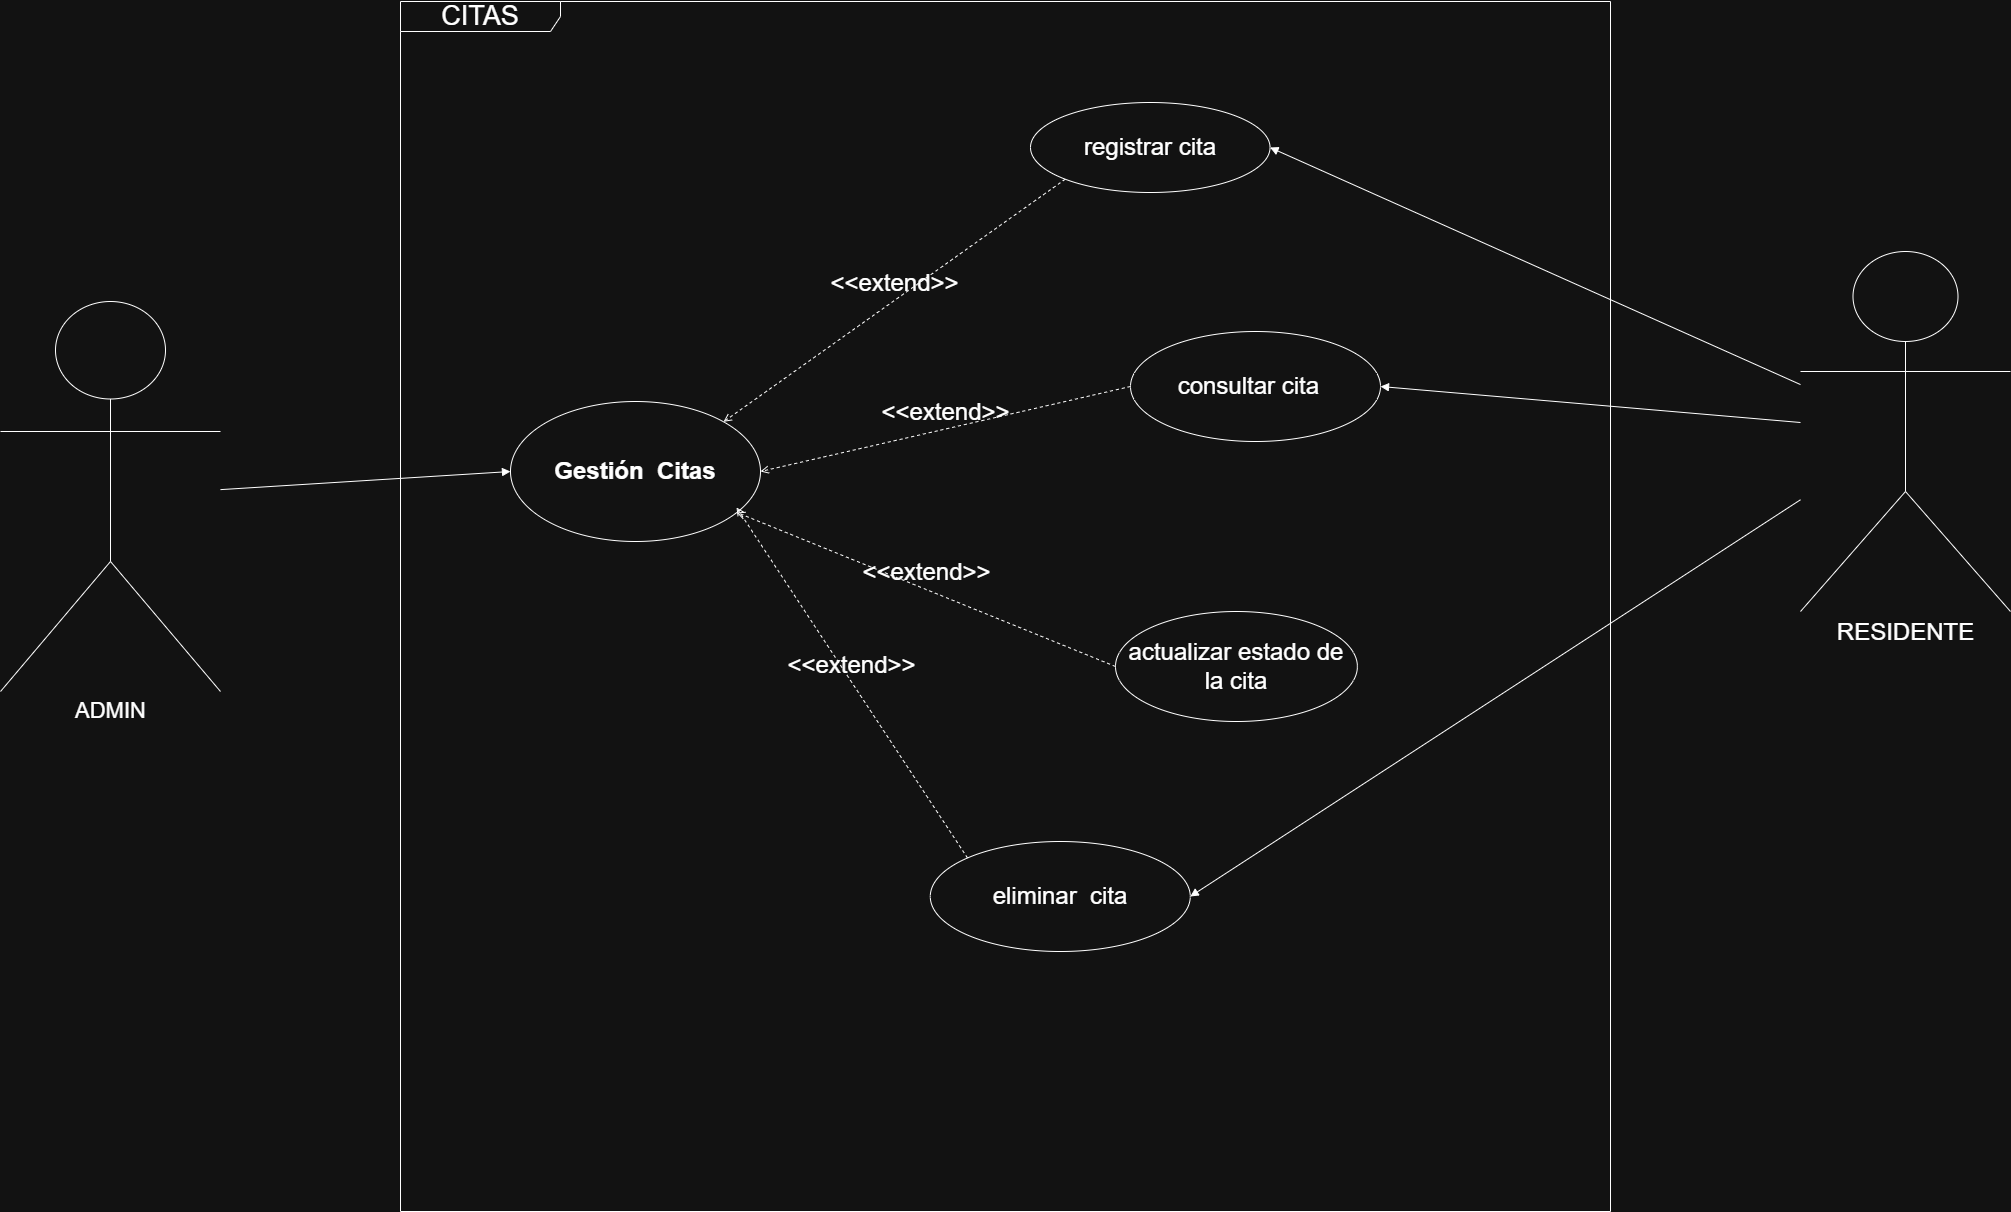

The diagram above was exported from draw.io. Its source (the exported page's mxGraphModel, read from the mxfile embedded in the PNG):
<mxGraphModel dx="1594" dy="3914" grid="1" gridSize="10" guides="1" tooltips="1" connect="1" arrows="1" fold="1" page="1" pageScale="1" pageWidth="827" pageHeight="1169" math="0" shadow="0">
  <root>
    <mxCell id="mRAPGL4q18QLcdQdlGc2-0" />
    <mxCell id="mRAPGL4q18QLcdQdlGc2-1" parent="mRAPGL4q18QLcdQdlGc2-0" />
    <mxCell id="mRAPGL4q18QLcdQdlGc2-3" value="&lt;span style=&quot;font-size: 27px;&quot;&gt;CITAS&lt;/span&gt;" style="shape=umlFrame;whiteSpace=wrap;html=1;pointerEvents=0;recursiveResize=0;container=1;collapsible=0;width=160;" vertex="1" parent="mRAPGL4q18QLcdQdlGc2-1">
      <mxGeometry x="2180" y="-1360" width="1210" height="1210" as="geometry" />
    </mxCell>
    <mxCell id="71svBZi9N_0C8cUV7iGm-0" value="&lt;font style=&quot;font-size: 24px;&quot;&gt;&lt;b style=&quot;&quot;&gt;Gestión&amp;nbsp; Citas&lt;/b&gt;&lt;/font&gt;" style="ellipse;whiteSpace=wrap;html=1;" vertex="1" parent="mRAPGL4q18QLcdQdlGc2-3">
      <mxGeometry x="110" y="400" width="250" height="140" as="geometry" />
    </mxCell>
    <mxCell id="71svBZi9N_0C8cUV7iGm-3" value="&lt;span style=&quot;font-size: 24px;&quot;&gt;registrar cita&lt;/span&gt;" style="rounded=1;whiteSpace=wrap;html=1;shape=ellipse;perimeter=ellipsePerimeter;" vertex="1" parent="mRAPGL4q18QLcdQdlGc2-3">
      <mxGeometry x="630" y="101" width="239.54" height="90" as="geometry" />
    </mxCell>
    <mxCell id="71svBZi9N_0C8cUV7iGm-4" value="&lt;font style=&quot;font-size: 24px;&quot;&gt;consultar cita&amp;nbsp;&amp;nbsp;&lt;/font&gt;" style="rounded=1;whiteSpace=wrap;html=1;fillStyle=auto;shape=ellipse;perimeter=ellipsePerimeter;" vertex="1" parent="mRAPGL4q18QLcdQdlGc2-3">
      <mxGeometry x="730" y="330" width="250" height="110" as="geometry" />
    </mxCell>
    <mxCell id="71svBZi9N_0C8cUV7iGm-5" value="&lt;font style=&quot;font-size: 24px;&quot;&gt;actualizar estado de la cita&lt;/font&gt;" style="rounded=1;whiteSpace=wrap;html=1;shape=ellipse;perimeter=ellipsePerimeter;" vertex="1" parent="mRAPGL4q18QLcdQdlGc2-3">
      <mxGeometry x="715" y="610" width="241.88" height="110" as="geometry" />
    </mxCell>
    <mxCell id="71svBZi9N_0C8cUV7iGm-6" value="&lt;font style=&quot;font-size: 24px;&quot;&gt;eliminar&amp;nbsp; cita&lt;/font&gt;" style="rounded=1;whiteSpace=wrap;html=1;shape=ellipse;perimeter=ellipsePerimeter;" vertex="1" parent="mRAPGL4q18QLcdQdlGc2-3">
      <mxGeometry x="529.77" y="840" width="260" height="110" as="geometry" />
    </mxCell>
    <mxCell id="71svBZi9N_0C8cUV7iGm-15" value="&lt;font style=&quot;font-size: 24px;&quot;&gt;&amp;lt;&amp;lt;extend&amp;gt;&amp;gt;&lt;/font&gt;" style="html=1;verticalAlign=bottom;labelBackgroundColor=none;endArrow=open;endFill=0;dashed=1;rounded=0;exitX=0;exitY=0.5;exitDx=0;exitDy=0;entryX=1;entryY=0.5;entryDx=0;entryDy=0;" edge="1" parent="mRAPGL4q18QLcdQdlGc2-3" source="71svBZi9N_0C8cUV7iGm-4" target="71svBZi9N_0C8cUV7iGm-0">
      <mxGeometry width="160" relative="1" as="geometry">
        <mxPoint x="480" y="290" as="sourcePoint" />
        <mxPoint x="640" y="290" as="targetPoint" />
      </mxGeometry>
    </mxCell>
    <mxCell id="QLGlEGUORRiuStSszlTe-1" value="&lt;font style=&quot;font-size: 24px;&quot;&gt;&amp;lt;&amp;lt;extend&amp;gt;&amp;gt;&lt;/font&gt;" style="html=1;verticalAlign=bottom;labelBackgroundColor=none;endArrow=open;endFill=0;dashed=1;rounded=0;exitX=0;exitY=0.5;exitDx=0;exitDy=0;" edge="1" parent="mRAPGL4q18QLcdQdlGc2-3" source="71svBZi9N_0C8cUV7iGm-5" target="71svBZi9N_0C8cUV7iGm-0">
      <mxGeometry width="160" relative="1" as="geometry">
        <mxPoint x="690" y="530" as="sourcePoint" />
        <mxPoint x="380" y="645" as="targetPoint" />
      </mxGeometry>
    </mxCell>
    <mxCell id="QLGlEGUORRiuStSszlTe-2" value="&lt;font style=&quot;font-size: 24px;&quot;&gt;&amp;lt;&amp;lt;extend&amp;gt;&amp;gt;&lt;/font&gt;" style="html=1;verticalAlign=bottom;labelBackgroundColor=none;endArrow=open;endFill=0;dashed=1;rounded=0;exitX=0;exitY=0;exitDx=0;exitDy=0;entryX=0.904;entryY=0.757;entryDx=0;entryDy=0;entryPerimeter=0;" edge="1" parent="mRAPGL4q18QLcdQdlGc2-3" source="71svBZi9N_0C8cUV7iGm-6" target="71svBZi9N_0C8cUV7iGm-0">
      <mxGeometry width="160" relative="1" as="geometry">
        <mxPoint x="678.12" y="702" as="sourcePoint" />
        <mxPoint x="345.12" y="600" as="targetPoint" />
      </mxGeometry>
    </mxCell>
    <mxCell id="QLGlEGUORRiuStSszlTe-3" value="&lt;font style=&quot;font-size: 24px;&quot;&gt;&amp;lt;&amp;lt;extend&amp;gt;&amp;gt;&lt;/font&gt;" style="html=1;verticalAlign=bottom;labelBackgroundColor=none;endArrow=open;endFill=0;dashed=1;rounded=0;exitX=0;exitY=1;exitDx=0;exitDy=0;entryX=1;entryY=0;entryDx=0;entryDy=0;" edge="1" parent="mRAPGL4q18QLcdQdlGc2-3" source="71svBZi9N_0C8cUV7iGm-3" target="71svBZi9N_0C8cUV7iGm-0">
      <mxGeometry width="160" relative="1" as="geometry">
        <mxPoint x="560" y="230" as="sourcePoint" />
        <mxPoint x="250" y="345" as="targetPoint" />
      </mxGeometry>
    </mxCell>
    <mxCell id="mRAPGL4q18QLcdQdlGc2-20" value="&lt;font style=&quot;font-size: 22px;&quot;&gt;ADMIN&lt;/font&gt;" style="shape=umlActor;verticalLabelPosition=bottom;verticalAlign=top;html=1;" vertex="1" parent="mRAPGL4q18QLcdQdlGc2-1">
      <mxGeometry x="1780" y="-1060" width="220" height="390" as="geometry" />
    </mxCell>
    <mxCell id="mRAPGL4q18QLcdQdlGc2-21" value="&lt;font style=&quot;font-size: 24px;&quot;&gt;RESIDENTE&lt;/font&gt;" style="shape=umlActor;verticalLabelPosition=bottom;verticalAlign=top;html=1;" vertex="1" parent="mRAPGL4q18QLcdQdlGc2-1">
      <mxGeometry x="3580" y="-1110" width="210" height="360" as="geometry" />
    </mxCell>
    <mxCell id="QLGlEGUORRiuStSszlTe-4" value="" style="html=1;verticalAlign=bottom;labelBackgroundColor=none;endArrow=block;endFill=1;rounded=0;entryX=0;entryY=0.5;entryDx=0;entryDy=0;" edge="1" parent="mRAPGL4q18QLcdQdlGc2-1" source="mRAPGL4q18QLcdQdlGc2-20" target="71svBZi9N_0C8cUV7iGm-0">
      <mxGeometry width="160" relative="1" as="geometry">
        <mxPoint x="2200" y="-770" as="sourcePoint" />
        <mxPoint x="2360" y="-770" as="targetPoint" />
      </mxGeometry>
    </mxCell>
    <mxCell id="QLGlEGUORRiuStSszlTe-5" value="" style="html=1;verticalAlign=bottom;labelBackgroundColor=none;endArrow=block;endFill=1;rounded=0;entryX=1;entryY=0.5;entryDx=0;entryDy=0;" edge="1" parent="mRAPGL4q18QLcdQdlGc2-1" source="mRAPGL4q18QLcdQdlGc2-21" target="71svBZi9N_0C8cUV7iGm-4">
      <mxGeometry width="160" relative="1" as="geometry">
        <mxPoint x="3530" y="-630" as="sourcePoint" />
        <mxPoint x="3690" y="-630" as="targetPoint" />
      </mxGeometry>
    </mxCell>
    <mxCell id="QLGlEGUORRiuStSszlTe-6" value="" style="html=1;verticalAlign=bottom;labelBackgroundColor=none;endArrow=block;endFill=1;rounded=0;entryX=1;entryY=0.5;entryDx=0;entryDy=0;" edge="1" parent="mRAPGL4q18QLcdQdlGc2-1" source="mRAPGL4q18QLcdQdlGc2-21" target="71svBZi9N_0C8cUV7iGm-3">
      <mxGeometry width="160" relative="1" as="geometry">
        <mxPoint x="3630" y="-804" as="sourcePoint" />
        <mxPoint x="3210" y="-840" as="targetPoint" />
      </mxGeometry>
    </mxCell>
    <mxCell id="QLGlEGUORRiuStSszlTe-7" value="" style="html=1;verticalAlign=bottom;labelBackgroundColor=none;endArrow=block;endFill=1;rounded=0;entryX=1;entryY=0.5;entryDx=0;entryDy=0;" edge="1" parent="mRAPGL4q18QLcdQdlGc2-1" source="mRAPGL4q18QLcdQdlGc2-21" target="71svBZi9N_0C8cUV7iGm-6">
      <mxGeometry width="160" relative="1" as="geometry">
        <mxPoint x="3610" y="-804" as="sourcePoint" />
        <mxPoint x="3190" y="-840" as="targetPoint" />
      </mxGeometry>
    </mxCell>
  </root>
</mxGraphModel>